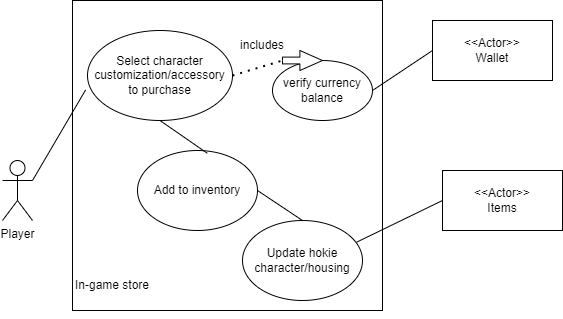

The diagram above was exported from draw.io. Its source (the exported page's mxGraphModel, read from the mxfile embedded in the PNG):
<mxGraphModel dx="815" dy="475" grid="1" gridSize="10" guides="1" tooltips="1" connect="1" arrows="1" fold="1" page="1" pageScale="1" pageWidth="850" pageHeight="1100" math="0" shadow="0">
  <root>
    <mxCell id="0" />
    <mxCell id="1" parent="0" />
    <mxCell id="7Bupp7kFEh---A_c6h1--2" value="" style="whiteSpace=wrap;html=1;aspect=fixed;" vertex="1" parent="1">
      <mxGeometry x="300" y="70" width="310" height="310" as="geometry" />
    </mxCell>
    <mxCell id="7Bupp7kFEh---A_c6h1--1" value="Player" style="shape=umlActor;verticalLabelPosition=bottom;verticalAlign=top;html=1;outlineConnect=0;" vertex="1" parent="1">
      <mxGeometry x="230" y="230" width="30" height="60" as="geometry" />
    </mxCell>
    <mxCell id="7Bupp7kFEh---A_c6h1--3" value="In-game store" style="text;html=1;align=center;verticalAlign=middle;whiteSpace=wrap;rounded=0;" vertex="1" parent="1">
      <mxGeometry x="300" y="340" width="80" height="30" as="geometry" />
    </mxCell>
    <mxCell id="7Bupp7kFEh---A_c6h1--4" value="&amp;lt;&amp;lt;Actor&amp;gt;&amp;gt;&lt;div&gt;Wallet&lt;/div&gt;" style="rounded=0;whiteSpace=wrap;html=1;" vertex="1" parent="1">
      <mxGeometry x="660" y="90" width="120" height="60" as="geometry" />
    </mxCell>
    <mxCell id="7Bupp7kFEh---A_c6h1--5" value="&amp;lt;&amp;lt;Actor&amp;gt;&amp;gt;&lt;div&gt;Items&lt;/div&gt;" style="rounded=0;whiteSpace=wrap;html=1;" vertex="1" parent="1">
      <mxGeometry x="670" y="240" width="120" height="60" as="geometry" />
    </mxCell>
    <mxCell id="7Bupp7kFEh---A_c6h1--6" value="Select character customization/accessory to purchase" style="ellipse;whiteSpace=wrap;html=1;" vertex="1" parent="1">
      <mxGeometry x="315" y="100" width="145" height="90" as="geometry" />
    </mxCell>
    <mxCell id="7Bupp7kFEh---A_c6h1--7" value="verify currency balance" style="ellipse;whiteSpace=wrap;html=1;" vertex="1" parent="1">
      <mxGeometry x="500" y="130" width="100" height="60" as="geometry" />
    </mxCell>
    <mxCell id="7Bupp7kFEh---A_c6h1--10" value="" style="endArrow=none;dashed=1;html=1;dashPattern=1 3;strokeWidth=2;rounded=0;exitX=1;exitY=0.5;exitDx=0;exitDy=0;entryX=0;entryY=0.5;entryDx=0;entryDy=0;" edge="1" parent="1" source="7Bupp7kFEh---A_c6h1--6" target="7Bupp7kFEh---A_c6h1--9">
      <mxGeometry width="50" height="50" relative="1" as="geometry">
        <mxPoint x="425" y="130" as="sourcePoint" />
        <mxPoint x="500" y="120" as="targetPoint" />
      </mxGeometry>
    </mxCell>
    <mxCell id="7Bupp7kFEh---A_c6h1--9" value="" style="html=1;shadow=0;dashed=0;align=center;verticalAlign=middle;shape=mxgraph.arrows2.arrow;dy=0.66;dx=22.6;notch=0;" vertex="1" parent="1">
      <mxGeometry x="510" y="120" width="40" height="20" as="geometry" />
    </mxCell>
    <mxCell id="7Bupp7kFEh---A_c6h1--11" value="includes" style="text;html=1;align=center;verticalAlign=middle;whiteSpace=wrap;rounded=0;" vertex="1" parent="1">
      <mxGeometry x="460" y="100" width="60" height="30" as="geometry" />
    </mxCell>
    <mxCell id="7Bupp7kFEh---A_c6h1--12" value="" style="endArrow=none;html=1;rounded=0;entryX=0;entryY=0.5;entryDx=0;entryDy=0;exitX=1;exitY=0.5;exitDx=0;exitDy=0;" edge="1" parent="1" source="7Bupp7kFEh---A_c6h1--7" target="7Bupp7kFEh---A_c6h1--4">
      <mxGeometry width="50" height="50" relative="1" as="geometry">
        <mxPoint x="370" y="230" as="sourcePoint" />
        <mxPoint x="420" y="180" as="targetPoint" />
      </mxGeometry>
    </mxCell>
    <mxCell id="7Bupp7kFEh---A_c6h1--13" value="" style="endArrow=none;html=1;rounded=0;exitX=1;exitY=0.3333333333333333;exitDx=0;exitDy=0;exitPerimeter=0;entryX=-0.013;entryY=0.66;entryDx=0;entryDy=0;entryPerimeter=0;" edge="1" parent="1" source="7Bupp7kFEh---A_c6h1--1" target="7Bupp7kFEh---A_c6h1--6">
      <mxGeometry width="50" height="50" relative="1" as="geometry">
        <mxPoint x="370" y="230" as="sourcePoint" />
        <mxPoint x="420" y="180" as="targetPoint" />
      </mxGeometry>
    </mxCell>
    <mxCell id="7Bupp7kFEh---A_c6h1--17" value="" style="endArrow=none;html=1;rounded=0;entryX=0;entryY=0.5;entryDx=0;entryDy=0;exitX=0.91;exitY=0.301;exitDx=0;exitDy=0;exitPerimeter=0;" edge="1" parent="1" source="7Bupp7kFEh---A_c6h1--24" target="7Bupp7kFEh---A_c6h1--5">
      <mxGeometry width="50" height="50" relative="1" as="geometry">
        <mxPoint x="584.9999999999964" y="245" as="sourcePoint" />
        <mxPoint x="420" y="180" as="targetPoint" />
      </mxGeometry>
    </mxCell>
    <mxCell id="7Bupp7kFEh---A_c6h1--21" style="edgeStyle=orthogonalEdgeStyle;rounded=0;orthogonalLoop=1;jettySize=auto;html=1;exitX=0.5;exitY=1;exitDx=0;exitDy=0;" edge="1" parent="1" source="7Bupp7kFEh---A_c6h1--2" target="7Bupp7kFEh---A_c6h1--2">
      <mxGeometry relative="1" as="geometry" />
    </mxCell>
    <mxCell id="7Bupp7kFEh---A_c6h1--22" value="Add to inventory" style="ellipse;whiteSpace=wrap;html=1;" vertex="1" parent="1">
      <mxGeometry x="365" y="220" width="120" height="80" as="geometry" />
    </mxCell>
    <mxCell id="7Bupp7kFEh---A_c6h1--23" value="" style="endArrow=none;html=1;rounded=0;entryX=0.5;entryY=1;entryDx=0;entryDy=0;exitX=0.582;exitY=0.035;exitDx=0;exitDy=0;exitPerimeter=0;" edge="1" parent="1" source="7Bupp7kFEh---A_c6h1--22" target="7Bupp7kFEh---A_c6h1--6">
      <mxGeometry width="50" height="50" relative="1" as="geometry">
        <mxPoint x="420" y="240" as="sourcePoint" />
        <mxPoint x="470" y="190" as="targetPoint" />
      </mxGeometry>
    </mxCell>
    <mxCell id="7Bupp7kFEh---A_c6h1--24" value="Update hokie character/housing" style="ellipse;whiteSpace=wrap;html=1;" vertex="1" parent="1">
      <mxGeometry x="470" y="290" width="120" height="80" as="geometry" />
    </mxCell>
    <mxCell id="7Bupp7kFEh---A_c6h1--25" value="" style="endArrow=none;html=1;rounded=0;entryX=1;entryY=0.5;entryDx=0;entryDy=0;exitX=0.5;exitY=0;exitDx=0;exitDy=0;" edge="1" parent="1" source="7Bupp7kFEh---A_c6h1--24" target="7Bupp7kFEh---A_c6h1--22">
      <mxGeometry width="50" height="50" relative="1" as="geometry">
        <mxPoint x="420" y="240" as="sourcePoint" />
        <mxPoint x="470" y="190" as="targetPoint" />
      </mxGeometry>
    </mxCell>
  </root>
</mxGraphModel>